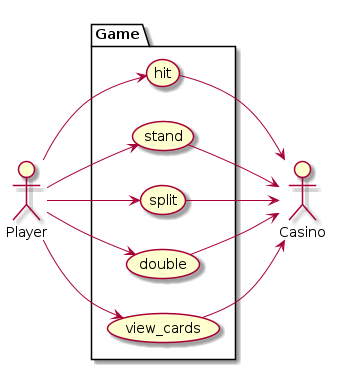

The diagram above was rendered by PlantUML. Its source (embedded in the PNG):
@startuml use_case

left to right direction

actor "Player" as player
package Game {
    usecase hit
    usecase stand
    usecase split
    usecase double
    usecase view_cards
}
actor "Casino" as casino

player --> hit
player --> stand
player --> split
player --> double
player --> view_cards

hit --> casino
stand --> casino
split --> casino
double --> casino
view_cards --> casino




@enduml